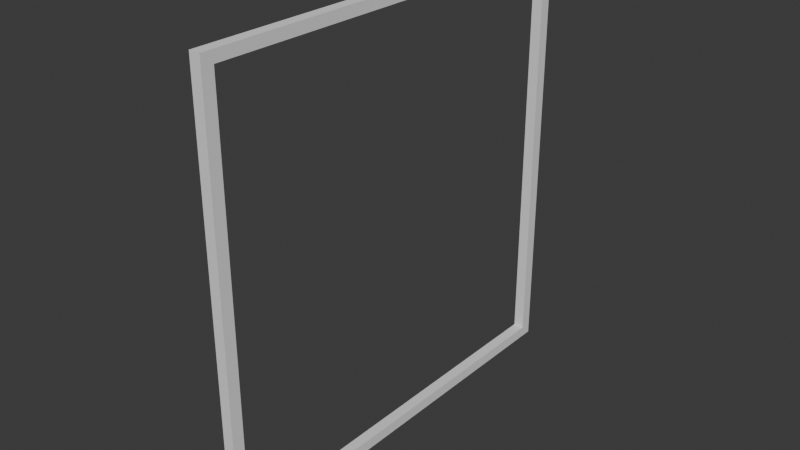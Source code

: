 # Source: FI-020_Observatory_Straight_Window.blend  (saved by Blender 4.2.66; exported with 4.5.12 LTS)
import bpy
from mathutils import Matrix  # noqa: F401  (used for matrix-valued properties, if any)

bpy.ops.wm.read_factory_settings(use_empty=True)
scene = bpy.context.scene
scene.name = 'Scene'

# ---- collections
col_collection = bpy.data.collections.new('Collection'); scene.collection.children.link(col_collection)
col_export = bpy.data.collections.new('Export'); scene.collection.children.link(col_export)

# ---- world
world_world = bpy.data.worlds.new('World'); scene.world = world_world
world_world.use_nodes = True; world_world.node_tree.nodes.clear()
_N = world_world.node_tree.nodes; _L = world_world.node_tree.links
n0 = _N.new('ShaderNodeOutputWorld'); n0.name = 'World Output'; n0.location = (300, 300)
n1 = _N.new('ShaderNodeBackground'); n1.name = 'Background'; n1.location = (10, 300)
n1.inputs[0].default_value = (0.05088, 0.05088, 0.05088, 1.0)
_L.new(n1.outputs[0], n0.inputs[0])
n0.is_active_output = True
world_world.color = (0.05088, 0.05088, 0.05088)
world_world.sun_shadow_jitter_overblur = 0.0

# ---- meshes
me_cube_002 = bpy.data.meshes.new('Cube.002')
me_cube_002.from_pydata([(0.0, -1.0, 0.0), (0.0, -1.0, 2.0), (0.0, 1.0, 0.0), (0.0, 1.0, 2.0), (0.05, -1.0, 0.0), (0.05, -1.0, 2.0), (0.05, 1.0, 0.0), (0.05, 1.0, 2.0), (0.0, -0.9455, 0.0), (0.0, -0.9455, 2.0), (0.05, -0.9455, 0.0), (0.05, -0.9455, 2.0), (0.0, 0.9455, 2.0), (0.05, 0.9455, 0.0), (0.0, 0.9455, 0.0), (0.05, 0.9455, 2.0), (0.0, -1.0, 1.95), (0.0, 1.0, 1.95), (0.05, 1.0, 1.95), (0.05, -1.0, 1.95), (0.05, -0.9455, 1.95), (0.0, -0.9455, 1.95), (0.05, 0.9455, 1.95), (0.0, 0.9455, 1.95), (0.0, 1.0, 0.04996), (0.05, 1.0, 0.04996), (0.05, -1.0, 0.04996), (0.05, -0.9455, 0.04996), (0.0, -0.9455, 0.04996), (0.05, 0.9455, 0.04996), (0.0, 0.9455, 0.04996), (0.0, -1.0, 0.04996)], [], [(23, 12, 3, 17), (17, 3, 7, 18), (20, 11, 5, 19), (19, 5, 1, 16), (8, 10, 4, 0), (11, 9, 1, 5), (15, 12, 9, 11), (14, 13, 10, 8), (22, 15, 11, 20), (16, 1, 9, 21), (18, 7, 15, 22), (2, 6, 13, 14), (7, 3, 12, 15), (21, 9, 12, 23), (25, 18, 22, 29), (31, 16, 21, 28), (26, 19, 16, 31), (27, 20, 19, 26), (24, 17, 18, 25), (30, 23, 17, 24), (14, 30, 24, 2), (2, 24, 25, 6), (10, 27, 26, 4), (4, 26, 31, 0), (13, 29, 27, 10), (0, 31, 28, 8), (6, 25, 29, 13), (8, 28, 30, 14), (21, 23, 22, 20), (27, 28, 21, 20), (29, 30, 28, 27), (29, 22, 23, 30)])
_uv = me_cube_002.uv_layers.new(name='UVMap')
_uv.uv.foreach_set('vector', [0.6175, 0.2429, 0.625, 0.2429, 0.625, 0.25, 0.6175, 0.25, 0.6175, 0.25, 0.625, 0.25, 0.625, 0.5, 0.6175, 0.5, 0.6175, 0.7375, 0.625, 0.7375, 0.625, 0.75, 0.6175, 0.75, 0.6175, 0.75, 0.625, 0.75, 0.625, 1.0, 0.6175, 1.0, 0.125, 0.7375, 0.375, 0.7375, 0.375, 0.75, 0.125, 0.75, 0.625, 0.7375, 0.875, 0.7375, 0.875, 0.75, 0.625, 0.75, 0.625, 0.5071, 0.875, 0.5071, 0.875, 0.7375, 0.625, 0.7375, 0.125, 0.5071, 0.375, 0.5071, 0.375, 0.7375, 0.125, 0.7375, 0.6175, 0.5071, 0.625, 0.5071, 0.625, 0.7375, 0.6175, 0.7375, 0.6175, 0.0, 0.625, 0.0, 0.625, 0.0125, 0.6175, 0.0125, 0.6175, 0.5, 0.625, 0.5, 0.625, 0.5071, 0.6175, 0.5071, 0.125, 0.5, 0.375, 0.5, 0.375, 0.5071, 0.125, 0.5071, 0.625, 0.5, 0.875, 0.5, 0.875, 0.5071, 0.625, 0.5071, 0.6175, 0.0125, 0.625, 0.0125, 0.625, 0.2429, 0.6175, 0.2429, 0.3845, 0.5, 0.6175, 0.5, 0.6175, 0.5071, 0.3845, 0.5071, 0.3845, 0.0, 0.6175, 0.0, 0.6175, 0.0125, 0.3845, 0.0125, 0.3845, 0.75, 0.6175, 0.75, 0.6175, 1.0, 0.3845, 1.0, 0.3845, 0.7375, 0.6175, 0.7375, 0.6175, 0.75, 0.3845, 0.75, 0.3845, 0.25, 0.6175, 0.25, 0.6175, 0.5, 0.3845, 0.5, 0.3845, 0.2429, 0.6175, 0.2429, 0.6175, 0.25, 0.3845, 0.25, 0.375, 0.2429, 0.3845, 0.2429, 0.3845, 0.25, 0.375, 0.25, 0.375, 0.25, 0.3845, 0.25, 0.3845, 0.5, 0.375, 0.5, 0.375, 0.7375, 0.3845, 0.7375, 0.3845, 0.75, 0.375, 0.75, 0.375, 0.75, 0.3845, 0.75, 0.3845, 1.0, 0.375, 1.0, 0.375, 0.5071, 0.3845, 0.5071, 0.3845, 0.7375, 0.375, 0.7375, 0.375, 0.0, 0.3845, 0.0, 0.3845, 0.0125, 0.375, 0.0125, 0.375, 0.5, 0.3845, 0.5, 0.3845, 0.5071, 0.375, 0.5071, 0.375, 0.0125, 0.3845, 0.0125, 0.3845, 0.2429, 0.375, 0.2429, 0.6175, 0.0125, 0.6175, 0.2429, 0.6175, 0.5071, 0.6175, 0.7375, 0.3845, 0.7375, 0.3845, 0.0125, 0.6175, 0.0125, 0.6175, 0.7375, 0.3845, 0.5071, 0.3845, 0.2429, 0.3845, 0.0125, 0.3845, 0.7375, 0.3845, 0.5071, 0.6175, 0.5071, 0.6175, 0.2429, 0.3845, 0.2429])
me_cube_002.materials.append(None)
me_cube_002.update()

# ---- objects
ob_fi_020_observatory_straightwindow = bpy.data.objects.new('FI-020-Observatory StraightWindow', me_cube_002)

# ---- transforms, parenting, visibility, modifiers, constraints
ob_fi_020_observatory_straightwindow.location = (0.0, 1.629e-05, 0.0)

# ---- collection membership
col_export.objects.link(ob_fi_020_observatory_straightwindow)

# ---- scene / render settings (as saved in the file)
scene.frame_start = 1; scene.frame_end = 250; scene.frame_set(1)
scene.render.engine = 'CYCLES'
bpy.context.view_layer.update()

# ---- added for rendering (the .blend has no active camera and no usable light): camera, sun
cam_auto = bpy.data.cameras.new('AutoCamera')
cam_auto.lens = 50.0
cam_auto.sensor_width = 36.0
cam_auto.clip_end = 1000.0
ob_auto_camera = bpy.data.objects.new('AutoCamera', cam_auto)
scene.collection.objects.link(ob_auto_camera)
ob_auto_camera.location = (2.64234, -3.14081, 3.09387)
ob_auto_camera.rotation_euler = (1.09748, -7.21219e-08, 0.694738)
scene.camera = ob_auto_camera
light_auto_sun = bpy.data.lights.new('AutoSun', 'SUN')
light_auto_sun.energy = 3.0
light_auto_sun.angle = 0.0523599
ob_auto_sun = bpy.data.objects.new('AutoSun', light_auto_sun)
scene.collection.objects.link(ob_auto_sun)
ob_auto_sun.rotation_euler = (0.872665, 0.174533, 0.523599)
bpy.context.view_layer.update()

